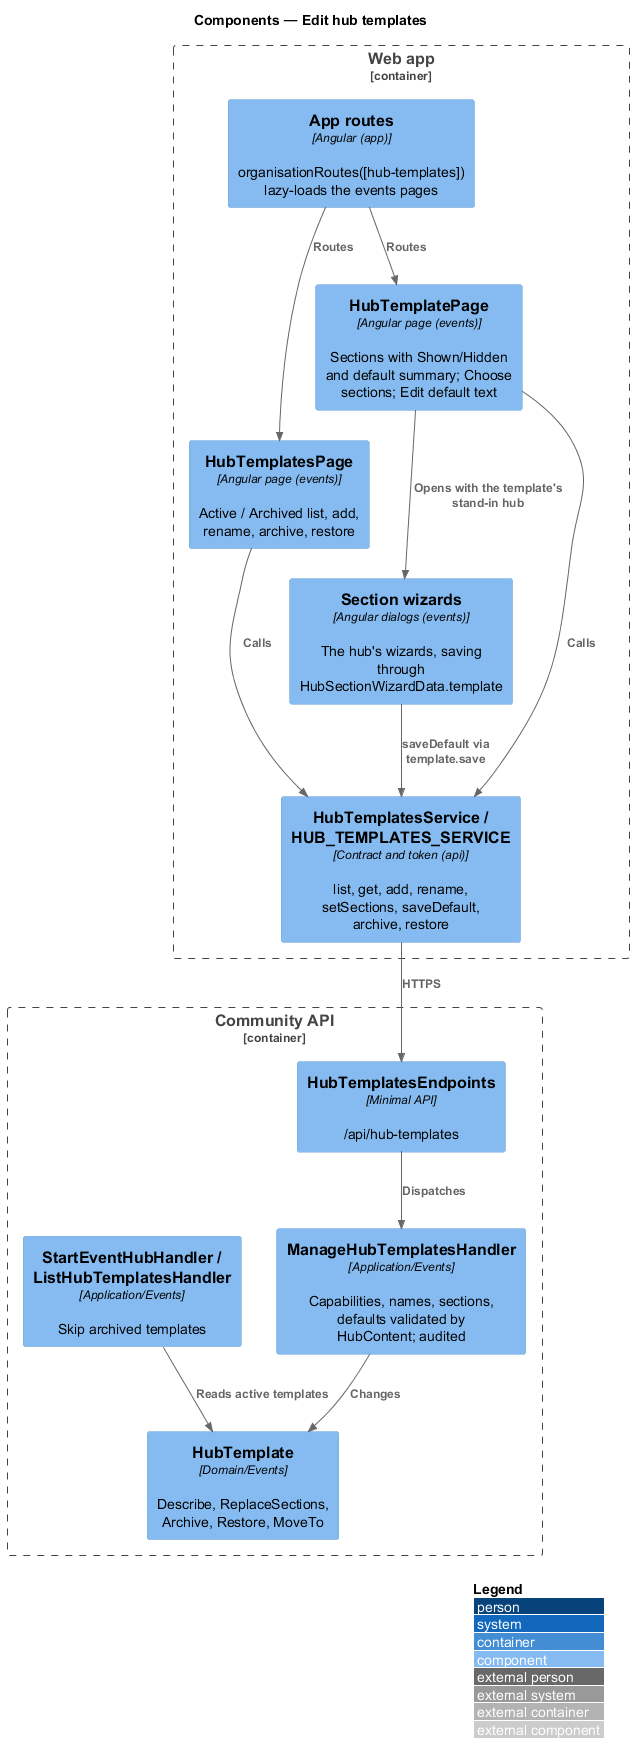

The diagram above was rendered by PlantUML. Its source (embedded in the PNG):
@startuml
!include <C4/C4_Component>
LAYOUT_WITH_LEGEND()
title Components — Edit hub templates
Container_Boundary(spa, "Web app") {
  Component(shell, "App routes", "Angular (app)", "organisationRoutes([hub-templates]) lazy-loads the events pages")
  Component(list, "HubTemplatesPage", "Angular page (events)", "Active / Archived list, add, rename, archive, restore")
  Component(page, "HubTemplatePage", "Angular page (events)", "Sections with Shown/Hidden and default summary; Choose sections; Edit default text")
  Component(wizards, "Section wizards", "Angular dialogs (events)", "The hub's wizards, saving through HubSectionWizardData.template")
  Component(svc, "HubTemplatesService / HUB_TEMPLATES_SERVICE", "Contract and token (api)", "list, get, add, rename, setSections, saveDefault, archive, restore")
}
Container_Boundary(api, "Community API") {
  Component(ep, "HubTemplatesEndpoints", "Minimal API", "/api/hub-templates")
  Component(h, "ManageHubTemplatesHandler", "Application/Events", "Capabilities, names, sections, defaults validated by HubContent; audited")
  Component(tpl, "HubTemplate", "Domain/Events", "Describe, ReplaceSections, Archive, Restore, MoveTo")
  Component(start, "StartEventHubHandler / ListHubTemplatesHandler", "Application/Events", "Skip archived templates")
}
Rel(shell, list, "Routes")
Rel(shell, page, "Routes")
Rel(page, wizards, "Opens with the template's stand-in hub")
Rel(list, svc, "Calls")
Rel(page, svc, "Calls")
Rel(wizards, svc, "saveDefault via template.save")
Rel(svc, ep, "HTTPS")
Rel(ep, h, "Dispatches")
Rel(h, tpl, "Changes")
Rel(start, tpl, "Reads active templates")
@enduml